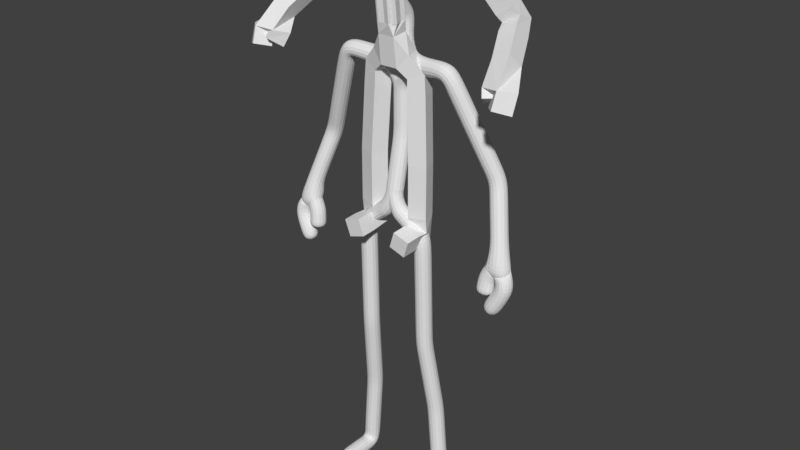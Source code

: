 # Source: viaSkin.blend  (saved by Blender 2.79.0; exported with 4.5.12 LTS)
import bpy
from mathutils import Matrix  # noqa: F401  (used for matrix-valued properties, if any)

bpy.ops.wm.read_factory_settings(use_empty=True)
scene = bpy.context.scene
scene.name = 'Scene'

# ---- collections
col_collection_1 = bpy.data.collections.new('Collection 1'); scene.collection.children.link(col_collection_1)

# ---- world
world_world = bpy.data.worlds.new('World'); scene.world = world_world
world_world.color = (0.05088, 0.05088, 0.05088)
world_world.use_sun_shadow = False
world_world.sun_shadow_jitter_overblur = 0.0
world_world.cycles.sampling_method = 'MANUAL'

# ---- meshes
me_plane_002 = bpy.data.meshes.new('Plane.002')
me_plane_002.from_pydata([(-0.005567, -0.1797, 0.7285), (2.782, 0.6394, 1.915), (1.617, 1.169e-07, 4.702), (-0.005567, 0.2225, 4.53), (3.299, 0.1005, 0.005905), (3.571, 0.006848, -0.6604), (3.125, -0.09585, -1.476), (2.989, 0.03207, -0.481), (2.95, -0.0436, -1.019), (0.9446, -0.09228, 0.01294), (0.9704, 0.001708, -3.351), (1.34, 0.3623, -8.035), (1.34, -0.9446, -8.035), (-0.005567, 0.3235, 5.789), (-0.005567, -0.3594, 6.526), (-0.005567, -0.3594, 8.234), (-0.005567, 0.2264, 2.617), (1.155, 0.3358, -5.661)], [(4, 5), (1, 4), (2, 1), (3, 2), (5, 6), (4, 7), (7, 8), (9, 0), (10, 9), (17, 10), (12, 11), (16, 3), (3, 13), (13, 14), (14, 15), (0, 16), (11, 17)], [])
me_plane_002.use_remesh_preserve_volume = False
me_plane_002.use_remesh_preserve_attributes = False
me_plane_002.use_mirror_vertex_groups = False
me_plane_002.update()
me_plane_001 = bpy.data.meshes.new('Plane.001')
me_plane_001.from_pydata([(0.0, -0.1683, 1.088), (3.151, 0.5522, 2.162), (1.27, -1.831e-07, 4.364), (0.003804, -0.1353, 4.199), (3.663, -0.6538, 1.217), (0.6648, 0.06082, 0.4289), (0.7798, 5.387e-08, -1.96), (0.7798, 5.523e-08, -3.941), (0.7747, -0.8785, -3.981), (0.01435, -0.2603, 4.977), (0.01435, -0.2952, 2.434), (-0.0437, -0.3632, 5.834), (-0.0437, -0.1582, 7.164), (-0.0437, -0.2157, 7.605), (2.544, 0.2761, 3.056), (3.878, -0.855, 0.923), (3.463, -0.7314, 0.8861), (3.548, -0.8414, 0.6725), (3.849, -0.9917, 0.5157), (0.01435, -0.2201, 1.749), (-0.0437, -0.3655, 6.488)], [(5, 0), (1, 4), (14, 1), (3, 2), (10, 3), (6, 5), (7, 6), (8, 7), (3, 9), (9, 11), (20, 12), (12, 13), (2, 14), (4, 15), (4, 16), (16, 17), (15, 18), (19, 10), (0, 19), (11, 20)], [])
me_plane_001.use_remesh_preserve_volume = False
me_plane_001.use_remesh_preserve_attributes = False
me_plane_001.use_mirror_vertex_groups = False
me_plane_001.update()

# ---- objects
ob_plane = bpy.data.objects.new('Plane', me_plane_002)
ob_old = bpy.data.objects.new('old', me_plane_001)

# ---- transforms, parenting, visibility, modifiers, constraints
ob_plane.location = (0.0, 0.0, 0.0)
ob_plane.lineart.crease_threshold = 0.0
_m = ob_plane.modifiers.new('Mirror', 'MIRROR')
_m = ob_plane.modifiers.new('Skin', 'SKIN')
_m = ob_plane.modifiers.new('Subsurf', 'SUBSURF')
_m.uv_smooth = 'PRESERVE_CORNERS'
_m.quality = 2
_m.levels = 2
_m.show_only_control_edges = False
ob_old.location = (0.0, 0.0, 4.0)
ob_old.hide_viewport = True
ob_old.lineart.crease_threshold = 0.0
_m = ob_old.modifiers.new('Mirror', 'MIRROR')
_m.use_mirror_vertex_groups = False
_m = ob_old.modifiers.new('Skin', 'SKIN')

# ---- collection membership
col_collection_1.objects.link(ob_plane)
col_collection_1.objects.link(ob_old)

# ---- scene / render settings (as saved in the file)
scene.frame_start = 1; scene.frame_end = 250; scene.frame_set(1)
scene.render.engine = 'BLENDER_EEVEE_NEXT'
scene.render.resolution_percentage = 50
scene.render.dither_intensity = 0.0
scene.cycles.use_denoising = False
scene.cycles.samples = 128
scene.cycles.sampling_pattern = 'TABULATED_SOBOL'
scene.cycles.use_adaptive_sampling = False
scene.cycles.use_light_tree = False
scene.cycles.blur_glossy = 0.0
scene.cycles.sample_clamp_indirect = 0.0
scene.view_settings.view_transform = 'Standard'
bpy.context.view_layer.update()

# ---- added for rendering (the .blend has no active camera and no usable light): camera, sun
cam_auto = bpy.data.cameras.new('AutoCamera')
cam_auto.lens = 50.0
cam_auto.sensor_width = 36.0
cam_auto.clip_end = 1000.0
ob_auto_camera = bpy.data.objects.new('AutoCamera', cam_auto)
scene.collection.objects.link(ob_auto_camera)
ob_auto_camera.location = (17.122, -20.4413, 13.6675)
ob_auto_camera.rotation_euler = (1.09748, -7.21219e-08, 0.694738)
scene.camera = ob_auto_camera
light_auto_sun = bpy.data.lights.new('AutoSun', 'SUN')
light_auto_sun.energy = 3.0
light_auto_sun.angle = 0.0523599
ob_auto_sun = bpy.data.objects.new('AutoSun', light_auto_sun)
scene.collection.objects.link(ob_auto_sun)
ob_auto_sun.rotation_euler = (0.872665, 0.174533, 0.523599)
bpy.context.view_layer.update()
